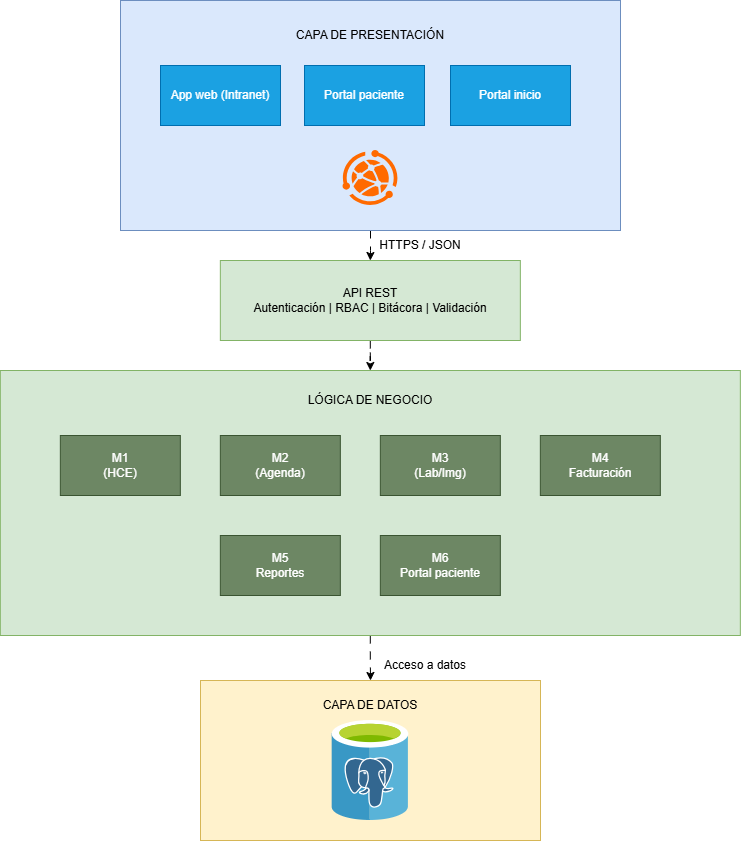

The diagram above was exported from draw.io. Its source (the exported page's mxGraphModel, read from the mxfile embedded in the PNG):
<mxGraphModel dx="1788" dy="932" grid="1" gridSize="10" guides="1" tooltips="1" connect="1" arrows="1" fold="1" page="1" pageScale="1" pageWidth="827" pageHeight="1169" math="0" shadow="0">
  <root>
    <mxCell id="0" />
    <mxCell id="1" parent="0" />
    <mxCell id="CX4yW5d5z1jMJSdFvzD6-8" edge="1" parent="1" source="CX4yW5d5z1jMJSdFvzD6-1" style="edgeStyle=orthogonalEdgeStyle;rounded=0;orthogonalLoop=1;jettySize=auto;html=1;dashed=1;dashPattern=8 8;" target="CX4yW5d5z1jMJSdFvzD6-7" value="">
      <mxGeometry relative="1" as="geometry" />
    </mxCell>
    <mxCell id="CX4yW5d5z1jMJSdFvzD6-1" parent="1" style="rounded=0;whiteSpace=wrap;html=1;fillColor=#dae8fc;strokeColor=#6c8ebf;" value="" vertex="1">
      <mxGeometry height="230" width="500" x="200" y="40" as="geometry" />
    </mxCell>
    <mxCell id="CX4yW5d5z1jMJSdFvzD6-2" parent="1" style="rounded=0;whiteSpace=wrap;html=1;fillColor=#1ba1e2;fontColor=#ffffff;strokeColor=#006EAF;" value="App web (Intranet)" vertex="1">
      <mxGeometry height="60" width="120" x="240" y="105" as="geometry" />
    </mxCell>
    <mxCell id="CX4yW5d5z1jMJSdFvzD6-3" parent="1" style="rounded=0;whiteSpace=wrap;html=1;fillColor=#1ba1e2;fontColor=#ffffff;strokeColor=#006EAF;" value="Portal paciente" vertex="1">
      <mxGeometry height="60" width="120" x="384" y="105" as="geometry" />
    </mxCell>
    <mxCell id="CX4yW5d5z1jMJSdFvzD6-4" parent="1" style="text;html=1;whiteSpace=wrap;strokeColor=none;fillColor=none;align=center;verticalAlign=middle;rounded=0;" value="CAPA DE PRESENTACIÓN" vertex="1">
      <mxGeometry height="30" width="160" x="370" y="60" as="geometry" />
    </mxCell>
    <mxCell id="CX4yW5d5z1jMJSdFvzD6-6" parent="1" style="rounded=0;whiteSpace=wrap;html=1;fillColor=#1ba1e2;fontColor=#ffffff;strokeColor=#006EAF;" value="Portal inicio" vertex="1">
      <mxGeometry height="60" width="120" x="530" y="105" as="geometry" />
    </mxCell>
    <mxCell id="CX4yW5d5z1jMJSdFvzD6-13" edge="1" parent="1" source="CX4yW5d5z1jMJSdFvzD6-7" style="edgeStyle=orthogonalEdgeStyle;rounded=0;orthogonalLoop=1;jettySize=auto;html=1;dashed=1;dashPattern=8 8;" target="CX4yW5d5z1jMJSdFvzD6-12" value="">
      <mxGeometry relative="1" as="geometry" />
    </mxCell>
    <mxCell id="CX4yW5d5z1jMJSdFvzD6-7" parent="1" style="whiteSpace=wrap;html=1;rounded=0;fillColor=#d5e8d4;strokeColor=#82b366;" value="API REST&lt;div&gt;Autenticación | RBAC | Bitácora | Validación&lt;/div&gt;" vertex="1">
      <mxGeometry height="80" width="300" x="299.84" y="300" as="geometry" />
    </mxCell>
    <mxCell id="CX4yW5d5z1jMJSdFvzD6-9" parent="1" style="text;html=1;whiteSpace=wrap;strokeColor=none;fillColor=none;align=center;verticalAlign=middle;rounded=0;" value="HTTPS / JSON" vertex="1">
      <mxGeometry height="30" width="100" x="450" y="270" as="geometry" />
    </mxCell>
    <mxCell id="CX4yW5d5z1jMJSdFvzD6-23" edge="1" parent="1" source="CX4yW5d5z1jMJSdFvzD6-12" style="edgeStyle=orthogonalEdgeStyle;rounded=0;orthogonalLoop=1;jettySize=auto;html=1;dashed=1;dashPattern=8 8;" target="CX4yW5d5z1jMJSdFvzD6-22" value="">
      <mxGeometry relative="1" as="geometry" />
    </mxCell>
    <mxCell id="CX4yW5d5z1jMJSdFvzD6-12" parent="1" style="whiteSpace=wrap;html=1;rounded=0;fillColor=#d5e8d4;strokeColor=#82b366;" value="" vertex="1">
      <mxGeometry height="265" width="740" x="79.84" y="410" as="geometry" />
    </mxCell>
    <mxCell id="CX4yW5d5z1jMJSdFvzD6-14" parent="1" style="rounded=0;whiteSpace=wrap;html=1;fillColor=#6d8764;fontColor=#ffffff;strokeColor=#3A5431;" value="M1&lt;div&gt;(HCE)&lt;/div&gt;" vertex="1">
      <mxGeometry height="60" width="120" x="139.84" y="475" as="geometry" />
    </mxCell>
    <mxCell id="CX4yW5d5z1jMJSdFvzD6-15" parent="1" style="rounded=0;whiteSpace=wrap;html=1;fillColor=#6d8764;fontColor=#ffffff;strokeColor=#3A5431;" value="M2&lt;div&gt;(Agenda)&lt;/div&gt;" vertex="1">
      <mxGeometry height="60" width="120" x="299.84" y="475" as="geometry" />
    </mxCell>
    <mxCell id="CX4yW5d5z1jMJSdFvzD6-16" parent="1" style="rounded=0;whiteSpace=wrap;html=1;fillColor=#6d8764;fontColor=#ffffff;strokeColor=#3A5431;" value="M3&lt;div&gt;(Lab/Img)&lt;/div&gt;" vertex="1">
      <mxGeometry height="60" width="120" x="459.84" y="475" as="geometry" />
    </mxCell>
    <mxCell id="CX4yW5d5z1jMJSdFvzD6-17" parent="1" style="rounded=0;whiteSpace=wrap;html=1;fillColor=#6d8764;fontColor=#ffffff;strokeColor=#3A5431;" value="M4&lt;div&gt;Facturación&lt;/div&gt;" vertex="1">
      <mxGeometry height="60" width="120" x="619.84" y="475" as="geometry" />
    </mxCell>
    <mxCell id="CX4yW5d5z1jMJSdFvzD6-18" parent="1" style="rounded=0;whiteSpace=wrap;html=1;fillColor=#6d8764;fontColor=#ffffff;strokeColor=#3A5431;" value="M5&lt;div&gt;Reportes&lt;/div&gt;" vertex="1">
      <mxGeometry height="60" width="120" x="299.84" y="575" as="geometry" />
    </mxCell>
    <mxCell id="CX4yW5d5z1jMJSdFvzD6-19" parent="1" style="rounded=0;whiteSpace=wrap;html=1;fillColor=#6d8764;fontColor=#ffffff;strokeColor=#3A5431;" value="M6&lt;div&gt;Portal paciente&lt;/div&gt;" vertex="1">
      <mxGeometry height="60" width="120" x="459.84" y="575" as="geometry" />
    </mxCell>
    <mxCell id="CX4yW5d5z1jMJSdFvzD6-20" parent="1" style="text;html=1;whiteSpace=wrap;strokeColor=none;fillColor=none;align=center;verticalAlign=middle;rounded=0;" value="LÓGICA DE NEGOCIO" vertex="1">
      <mxGeometry height="30" width="150" x="374.84" y="425" as="geometry" />
    </mxCell>
    <mxCell id="CX4yW5d5z1jMJSdFvzD6-22" parent="1" style="whiteSpace=wrap;html=1;rounded=0;fillColor=#fff2cc;strokeColor=#d6b656;" value="" vertex="1">
      <mxGeometry height="160" width="340" x="280" y="720" as="geometry" />
    </mxCell>
    <mxCell id="CX4yW5d5z1jMJSdFvzD6-24" parent="1" style="text;html=1;whiteSpace=wrap;strokeColor=none;fillColor=none;align=center;verticalAlign=middle;rounded=0;" value="Acceso a datos" vertex="1">
      <mxGeometry height="30" width="110" x="449.99" y="690" as="geometry" />
    </mxCell>
    <mxCell id="CX4yW5d5z1jMJSdFvzD6-25" parent="1" style="shape=image;html=1;verticalAlign=top;verticalLabelPosition=bottom;labelBackgroundColor=#ffffff;imageAspect=0;aspect=fixed;image=https://icons.diagrams.net/assets/databases/1/PostgreSQL.svg;" value="" vertex="1">
      <mxGeometry height="100" width="76.67" x="411.67" y="760" as="geometry" />
    </mxCell>
    <mxCell id="CX4yW5d5z1jMJSdFvzD6-26" parent="1" style="text;html=1;whiteSpace=wrap;strokeColor=none;fillColor=none;align=center;verticalAlign=middle;rounded=0;" value="CAPA DE DATOS" vertex="1">
      <mxGeometry height="30" width="131.67" x="384" y="730" as="geometry" />
    </mxCell>
    <mxCell id="CX4yW5d5z1jMJSdFvzD6-27" parent="1" style="aspect=fixed;html=1;align=center;shadow=0;dashed=0;fillColor=#FF6A00;strokeColor=none;shape=mxgraph.alibaba_cloud.webplus_web_app_service;" value="" vertex="1">
      <mxGeometry height="54.900000000000006" width="54.900000000000006" x="422.55" y="190" as="geometry" />
    </mxCell>
  </root>
</mxGraphModel>